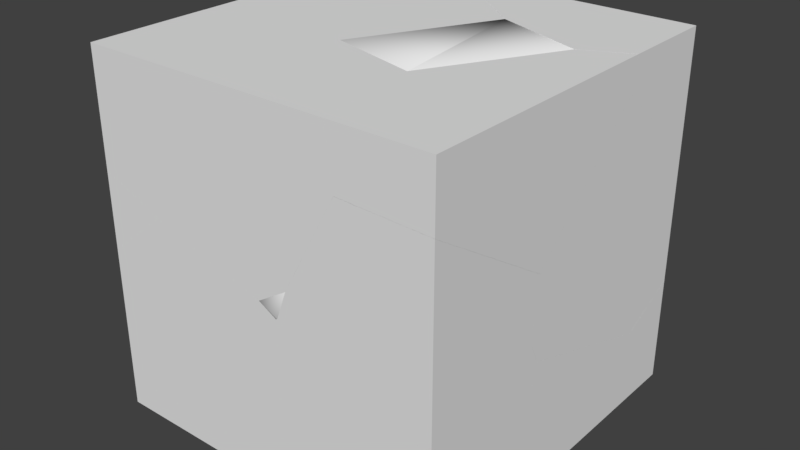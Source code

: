 # Source: Blocco.blend  (saved by Blender 2.79.0; exported with 4.5.12 LTS)
import bpy
from mathutils import Matrix  # noqa: F401  (used for matrix-valued properties, if any)

bpy.ops.wm.read_factory_settings(use_empty=True)
scene = bpy.context.scene
scene.name = 'Scene'

# ---- collections
col_collection_1 = bpy.data.collections.new('Collection 1'); scene.collection.children.link(col_collection_1)

# ---- materials (node trees are filled in below, after node groups)
mat_material_003 = bpy.data.materials.new('Material.003')
mat_material_003.alpha_threshold = 0.0
mat_material_003.use_transparent_shadow = False
mat_material_003.specular_color = (0.8, 0.8, 0.8)
mat_material_003.roughness = 0.5
mat_cube_inner = bpy.data.materials.new('Cube_Inner')
mat_cube_inner.alpha_threshold = 0.0
mat_cube_inner.use_transparent_shadow = False
mat_cube_inner.roughness = 0.5

# ---- material node trees

# ---- world
world_world = bpy.data.worlds.new('World'); scene.world = world_world
world_world.color = (0.05088, 0.05088, 0.05088)
world_world.use_sun_shadow = False
world_world.sun_shadow_jitter_overblur = 0.0
world_world.cycles.sampling_method = 'MANUAL'

# ---- meshes
me_cube_shard_019 = bpy.data.meshes.new('Cube_shard.019')
me_cube_shard_019.from_pydata([(-0.6108, -0.2142, -0.1836), (-0.4835, -0.01727, -0.1779), (0.06015, -0.01727, -0.3752), (0.06015, 0.495, -0.2402), (0.257, 0.4949, -0.3116), (0.257, -0.2142, -0.4986), (-0.5513, -0.2142, -0.02383), (-0.2766, -0.01727, 0.3776), (0.06015, 0.5209, 0.04627), (0.257, 0.5263, 0.03584), (-0.2499, -0.2142, 0.5243), (-0.2644, -0.01727, 0.3997), (0.257, -0.2142, 0.5064), (0.06015, -0.01727, 0.3882)], [], [(0, 1, 2, 3, 4, 5), (1, 0, 6, 7), (8, 9, 4, 3), (10, 11, 7, 6), (11, 10, 12, 9, 8, 13), (5, 12, 10, 6, 0), (12, 5, 4, 9), (13, 2, 1, 7, 11), (2, 13, 8, 3)])
me_cube_shard_019.polygons.foreach_set('use_smooth', [0, 0, 0, 0, 0, 1, 1, 1, 1])
me_cube_shard_019.polygons.foreach_set('material_index', [1, 1, 1, 1, 1, 0, 0, 0, 0])
_k = set([(2, 13), (5, 12)])
me_cube_shard_019.attributes.new('sharp_edge', 'BOOLEAN', 'EDGE').data.foreach_set('value', [ (min(e.vertices), max(e.vertices)) in _k for e in me_cube_shard_019.edges])
_uv = me_cube_shard_019.uv_layers.new(name='UVMap')
_uv.uv.foreach_set('vector', [0.3362, 0.4253, 0.2429, 0.3712, 0.2429, 0.1051, 3.525e-05, 0.1263, 6.794e-05, 0.02988, 0.3362, 0.0005309, 0.3978, 0.5443, 0.337, 0.4551, 0.4097, 0.4257, 0.6506, 0.442, 0.4618, 0.6048, 0.4353, 0.518, 0.5863, 0.4635, 0.5863, 0.5598, 0.8734, 0.289, 0.7803, 0.2355, 0.7803, 0.2239, 0.8734, 0.001132, 0.7595, 0.5707, 0.7662, 0.4635, 0.9995, 0.4679, 0.9995, 0.8716, 0.9089, 0.8669, 0.9089, 0.5735, 0.0001, 0.6709, 0.0001001, 0.1685, 0.2535, 0.1595, 0.4042, 0.4335, 0.4339, 0.5134, 0.9999, 0.1685, 0.9999, 0.6709, 0.6454, 0.5774, 0.6297, 0.4037, 0.0001001, 0.1608, 0.0001, 0.636, 0.3385, 0.5131, 0.2097, 0.1674, 0.2021, 0.1536, 0.9999, 0.636, 0.9999, 0.1608, 0.6649, 0.3736, 0.681, 0.5519])
me_cube_shard_019.materials.append(mat_material_003)
me_cube_shard_019.materials.append(mat_cube_inner)
me_cube_shard_019.use_remesh_preserve_volume = False
me_cube_shard_019.use_remesh_preserve_attributes = False
me_cube_shard_019.use_mirror_vertex_groups = False
me_cube_shard_019.update()
me_cube_shard_018 = bpy.data.meshes.new('Cube_shard.018')
me_cube_shard_018.from_pydata([(0.5369, 0.137, -0.3213), (0.4394, -0.01483, -0.5351), (0.5619, 0.2848, -0.5351), (0.5877, 0.2848, -0.3788), (0.1132, 0.2848, 0.6831), (0.1415, 0.08793, 0.5446), (0.423, 0.08793, -0.08529), (-0.02967, -0.1925, 0.5306), (-0.2266, -0.3669, 0.6001), (-0.2266, -0.5645, -0.1483), (-0.1403, -0.5612, -0.4554), (-0.08822, -0.5313, -0.5351), (0.4913, 0.08793, -0.3382), (-0.02967, -0.422, -0.3382), (-0.2266, 0.2848, 0.9773), (-0.02967, 0.08793, 0.6929), (-0.2266, -0.5707, -0.4679), (-0.2266, -0.552, -0.5351), (-0.2266, 0.2848, -0.5351), (-0.02967, 0.08793, -0.3382)], [], [(0, 1, 2, 3), (4, 5, 6, 0, 3), (7, 8, 9, 10, 11, 1, 0, 6, 12, 13), (5, 4, 14, 8, 7, 15), (16, 10, 9), (10, 16, 17, 11), (14, 18, 17, 16, 9, 8), (18, 14, 4, 3, 2), (18, 2, 1, 11, 17), (13, 19, 15, 7), (12, 19, 13), (19, 12, 6, 5, 15)])
me_cube_shard_018.polygons.foreach_set('use_smooth', [0, 0, 0, 0, 0, 0, 1, 1, 1, 1, 1, 1])
me_cube_shard_018.polygons.foreach_set('material_index', [1, 1, 1, 1, 1, 1, 0, 0, 0, 0, 0, 0])
_k = set([(2, 18), (12, 19), (13, 19), (14, 18), (15, 19), (17, 18)])
me_cube_shard_018.attributes.new('sharp_edge', 'BOOLEAN', 'EDGE').data.foreach_set('value', [ (min(e.vertices), max(e.vertices)) in _k for e in me_cube_shard_018.edges])
_uv = me_cube_shard_018.uv_layers.new(name='UVMap')
_uv.uv.foreach_set('vector', [3.724e-09, 0.06342, 0.07696, 0.0002953, 0.07696, 0.1155, 0.02069, 0.1189, 0.4168, 0.4139, 0.3459, 0.3649, 0.3459, 0.1194, 0.3636, 0.02623, 0.4168, 0.0001763, 0.8539, 0.1429, 0.8288, 0.04945, 1.1, 0.0002638, 1.211, 0.02301, 1.24, 0.0437, 1.24, 0.3064, 1.162, 0.3689, 1.077, 0.3278, 1.168, 0.3451, 1.168, 0.08579, 0.312, 0.5072, 0.3246, 0.4219, 0.4757, 0.3695, 0.4757, 0.6374, 0.3881, 0.5961, 0.3881, 0.4808, 0.3824, 0.373, 0.4133, 0.3689, 0.4133, 0.4824, 0.4133, 0.4001, 0.4179, 0.3693, 0.4427, 0.3703, 0.4427, 0.42, 0.0001, 0.7561, 0.0001001, 9.998e-05, 0.4184, 0.0001, 0.4278, 0.03368, 0.4247, 0.1935, 0.3259, 0.5676, 0.9999, 0.0001001, 0.9999, 0.7561, 0.83, 0.6091, 0.5928, 0.07826, 0.6058, 0.0001001, 9.998e-05, 0.0001001, 0.3942, 0.0001001, 0.333, 0.1499, 0.06925, 0.4081, 0.0001, 0.4184, 0.3175, 0.0001, 0.0001001, 9.998e-05, 0.0001, 0.6419, 0.1747, 0.5409, 0.3244, 0.0001001, 9.998e-05, 0.0001001, 0.0001, 0.3175, 0.9999, 0.0001001, 0.6756, 0.0001001, 0.7181, 0.1576, 0.8933, 0.5497, 0.9999, 0.6419])
me_cube_shard_018.materials.append(mat_material_003)
me_cube_shard_018.materials.append(mat_cube_inner)
me_cube_shard_018.use_remesh_preserve_volume = False
me_cube_shard_018.use_remesh_preserve_attributes = False
me_cube_shard_018.use_mirror_vertex_groups = False
me_cube_shard_018.update()
me_cube_shard_017 = bpy.data.meshes.new('Cube_shard.017')
me_cube_shard_017.from_pydata([(-0.07662, 0.09118, -0.6656), (-0.1467, -0.05659, -0.6235), (-0.09585, 0.09118, -0.681), (-0.0771, -0.1057, -0.5351), (-0.07523, 0.09118, -0.6645), (0.1035, -0.1057, -0.3906), (-0.2606, -0.1057, -0.3875), (-0.5421, -0.1057, 0.2424), (-0.5704, 0.09118, 0.3809), (-0.0941, -0.1057, -0.5487), (0.6545, 0.09118, 0.1426), (0.6474, 0.04979, 0.1508), (0.5795, -0.1057, 0.1359), (0.3076, -0.1057, 0.3494), (0.06103, 0.09118, 0.4603), (0.5706, -0.1057, 0.2086)], [], [(0, 1, 2), (3, 1, 0, 4, 5), (2, 1, 6, 7, 8), (9, 1, 3), (5, 4, 10, 11, 12), (6, 1, 9), (13, 14, 8, 7), (14, 13, 15, 11, 10), (12, 11, 15), (10, 4, 0, 2, 8, 14), (6, 9, 3, 5, 12, 15, 13, 7)])
me_cube_shard_017.polygons.foreach_set('use_smooth', [0, 0, 0, 0, 0, 0, 0, 0, 0, 1, 1])
me_cube_shard_017.polygons.foreach_set('material_index', [1, 1, 1, 1, 1, 1, 1, 1, 1, 0, 0])
_uv = me_cube_shard_017.uv_layers.new(name='UVMap')
_uv.uv.foreach_set('vector', [0.06529, 0.008884, 0.0, 0.04048, 0.05914, 0.0002721, 0.008007, 0.09259, 0.0, 0.04048, 0.06529, 0.008884, 0.06573, 0.009503, 0.06573, 0.1735, 0.8284, 0.8809, 0.7642, 0.8494, 0.7429, 0.7369, 0.7429, 0.4406, 0.8284, 0.3814, 0.002575, 0.08498, 0.0, 0.04048, 0.008007, 0.09259, 0.5354, 0.7948, 0.5354, 0.9588, 0.2864, 0.5633, 0.3016, 0.5531, 0.373, 0.5369, 0.7911, 0.6477, 0.7911, 0.7622, 0.7527, 0.7395, 0.4963, 0.3839, 0.4388, 0.2523, 0.5444, 0.0002259, 0.6385, 0.04469, 0.5017, 0.7892, 0.4167, 0.6734, 0.4167, 0.5452, 0.4838, 0.5044, 0.5017, 0.5001, 0.1975, 0.6696, 0.1975, 0.7427, 0.1661, 0.6708, 0.2177, 0.49, 0.5825, 0.08651, 0.5832, 0.08596, 0.5928, 0.07826, 0.83, 0.6091, 0.5144, 0.6488, 0.7181, 0.1576, 0.6145, 0.05719, 0.6039, 0.06565, 0.4915, 0.1556, 0.1952, 0.4833, 0.2008, 0.5286, 0.3645, 0.6162, 0.8933, 0.5497])
me_cube_shard_017.materials.append(mat_material_003)
me_cube_shard_017.materials.append(mat_cube_inner)
me_cube_shard_017.use_remesh_preserve_volume = False
me_cube_shard_017.use_remesh_preserve_attributes = False
me_cube_shard_017.use_mirror_vertex_groups = False
me_cube_shard_017.update()
me_cube_shard_016 = bpy.data.meshes.new('Cube_shard.016')
me_cube_shard_016.from_pydata([(0.2003, 0.08956, 0.4493), (0.4506, -0.07926, 0.4154), (0.5546, -0.07926, 0.3594), (0.5291, 0.1176, 0.2554), (0.2492, 0.1176, 0.4061), (-0.3725, 0.1841, -0.2979), (-0.5693, 0.1375, -0.3206), (-0.5693, -0.07926, 0.3211), (-0.2154, -0.07926, 0.6099), (-0.3725, 0.1176, -0.1011), (0.5433, -0.07926, -0.4777), (0.543, -0.0767, -0.4771), (0.5208, 0.1176, -0.3608), (0.543, -0.07926, -0.4786), (-0.5693, -0.07926, -0.4497), (-0.3725, 0.1176, -0.3375)], [], [(0, 1, 2, 3, 4), (5, 6, 7, 8, 0, 4, 9), (1, 0, 8), (10, 11, 12, 3, 2), (12, 11, 13, 14, 6, 5, 15), (13, 11, 10), (7, 14, 13, 10, 2, 1, 8), (14, 7, 6), (15, 9, 4, 3, 12), (9, 15, 5)])
me_cube_shard_016.polygons.foreach_set('use_smooth', [0, 0, 0, 0, 0, 0, 1, 1, 1, 1])
me_cube_shard_016.polygons.foreach_set('material_index', [1, 1, 1, 1, 1, 1, 0, 0, 0, 0])
_k = set([(7, 14), (9, 15)])
me_cube_shard_016.attributes.new('sharp_edge', 'BOOLEAN', 'EDGE').data.foreach_set('value', [ (min(e.vertices), max(e.vertices)) in _k for e in me_cube_shard_016.edges])
_uv = me_cube_shard_016.uv_layers.new(name='UVMap')
_uv.uv.foreach_set('vector', [0.1511, 0.2056, 0.02458, 0.1477, 0.0004351, 0.09937, 0.0861, 0.04287, 0.1511, 0.1731, 0.4304, 0.9429, 0.4304, 1.036, 0.1204, 1.026, 0.0005965, 0.8547, 0.1013, 0.6611, 0.1248, 0.6387, 0.3353, 0.9398, 0.5691, 0.8361, 0.4899, 0.7217, 0.5691, 0.5184, 0.7056, 0.3836, 0.7044, 0.3833, 0.6148, 0.3302, 0.6148, 0.04801, 0.7056, 0.0002426, 1.014, 0.6645, 1.014, 0.7687, 1.014, 0.77, 0.5075, 0.7136, 0.5188, 0.5986, 0.6108, 0.5839, 0.6074, 0.6191, 0.8233, 0.5199, 0.8233, 0.5212, 0.8229, 0.5201, 0.9999, 0.5355, 0.9999, 0.9208, 0.4438, 0.9352, 0.4437, 0.9348, 0.4381, 0.5163, 0.49, 0.4884, 0.8229, 0.3911, 0.9999, 0.07921, 0.9999, 0.4645, 0.8915, 0.1437, 0.9999, 0.9541, 0.9999, 0.8069, 0.613, 0.4912, 0.4387, 0.5851, 0.4439, 0.9686, 0.9999, 0.1931, 0.9999, 0.04585, 0.9585, 0.07051])
me_cube_shard_016.materials.append(mat_material_003)
me_cube_shard_016.materials.append(mat_cube_inner)
me_cube_shard_016.use_remesh_preserve_volume = False
me_cube_shard_016.use_remesh_preserve_attributes = False
me_cube_shard_016.use_mirror_vertex_groups = False
me_cube_shard_016.update()
me_cube_shard_015 = bpy.data.meshes.new('Cube_shard.015')
me_cube_shard_015.from_pydata([(-0.2305, -0.08301, -0.4121), (-0.2826, -0.1129, -0.3324), (-0.3688, -0.1162, -0.02527), (-0.3688, 0.08141, 0.7232), (-0.1719, 0.2557, 0.6536), (-0.1719, 0.0263, -0.2152), (0.349, 0.5362, -0.2152), (0.2807, 0.5362, 0.03773), (0.3946, 0.5853, -0.1983), (0.2971, 0.4335, -0.4121), (0.1579, -0.2889, -0.2152), (0.4212, -0.2493, -0.4121), (0.5622, -0.3921, -0.2152), (-0.1719, -0.1672, -0.2152), (-0.1719, -0.2786, 0.7582), (-0.3688, -0.2084, 0.7799), (0.4472, 0.5362, -0.1235), (0.3936, 0.5362, -0.2152)], [], [(0, 1, 2, 3, 4, 5, 6, 7, 8, 9), (10, 1, 0, 11, 12), (2, 1, 10, 13, 14, 15), (15, 14, 4, 3), (16, 8, 7), (8, 16, 17, 12, 11, 9), (2, 15, 3), (9, 11, 0), (13, 5, 4, 14), (5, 13, 10, 12, 17, 6), (6, 17, 16, 7)])
me_cube_shard_015.polygons.foreach_set('use_smooth', [0, 0, 0, 0, 0, 0, 1, 1, 1, 1, 1])
me_cube_shard_015.polygons.foreach_set('material_index', [1, 1, 1, 1, 1, 1, 0, 0, 0, 0, 0])
_k = set([(5, 13), (6, 17)])
me_cube_shard_015.attributes.new('sharp_edge', 'BOOLEAN', 'EDGE').data.foreach_set('value', [ (min(e.vertices), max(e.vertices)) in _k for e in me_cube_shard_015.edges])
_uv = me_cube_shard_015.uv_layers.new(name='UVMap')
_uv.uv.foreach_set('vector', [0.4061, 0.3213, 0.3776, 0.3417, 0.2678, 0.3642, 0.0001264, 0.3156, 0.02501, 0.2233, 0.3357, 0.2797, 0.3357, 0.02352, 0.2452, 0.04066, 0.3296, 8.067e-09, 0.4061, 0.06181, 0.8128, 0.5566, 0.8128, 0.7283, 0.7783, 0.7223, 0.7143, 0.4948, 0.7731, 0.4155, 1.092, 1.047, 1.06, 1.154, 0.8953, 1.106, 1.019, 1.111, 1.019, 0.7667, 1.092, 0.7619, 0.203, 0.757, 0.2376, 0.8222, 0.0492, 0.8554, 0.1008, 0.775, 1.143, 0.01854, 1.174, 0.0, 1.174, 0.09368, 0.2962, 0.4387, 0.2962, 0.4751, 0.2783, 0.4424, 0.002701, 0.6268, 0.006702, 0.528, 0.2094, 0.3924, 0.4247, 0.1935, 0.4707, 0.596, 0.3259, 0.5676, 0.333, 0.1499, 0.395, 0.4912, 0.06925, 0.4081, 0.4379, 0.0001, 0.3175, 0.0001, 0.1747, 0.5409, 0.5073, 0.606, 0.0001, 0.3175, 0.0001, 0.4379, 0.2054, 0.5137, 0.4571, 0.578, 0.3521, 0.0001001, 0.3244, 0.0001001, 0.6756, 0.0001001, 0.6479, 0.0001001, 0.6145, 0.05719, 0.7181, 0.1576])
me_cube_shard_015.materials.append(mat_material_003)
me_cube_shard_015.materials.append(mat_cube_inner)
me_cube_shard_015.use_remesh_preserve_volume = False
me_cube_shard_015.use_remesh_preserve_attributes = False
me_cube_shard_015.use_mirror_vertex_groups = False
me_cube_shard_015.update()
me_cube_shard_014 = bpy.data.meshes.new('Cube_shard.014')
me_cube_shard_014.from_pydata([(0.573, 0.2902, -0.09925), (0.5784, 0.2457, 0.09763), (0.5908, -0.2458, 0.09763), (0.5959, -0.4995, 0.03162), (0.5959, -0.502, 0.0301), (0.5931, -0.502, -0.09925), (0.552, 0.3235, -0.09925), (0.5704, 0.2584, 0.09763), (0.5737, -0.3052, 0.1479), (0.5877, -0.3052, 0.09763), (-0.3196, -0.3052, 0.1711), (-0.3196, -0.2386, 0.2107), (-0.5164, -0.2853, 0.1881), (-0.5164, -0.502, 0.05901), (0.5519, 0.3236, -0.09925), (0.5626, 0.2707, 0.09763), (-0.4302, 0.6519, -0.01954), (-0.5164, 0.6425, -0.03207), (-0.3196, 0.238, 0.09763), (0.01025, 0.4759, 0.09763), (0.2736, 0.5155, -0.09925), (0.4146, 0.3727, 0.09763), (-0.3781, 0.6819, -0.09925), (-0.5164, 0.6611, -0.09925), (-0.5164, -0.502, -0.09925), (-0.3196, -0.3052, 0.09763)], [], [(0, 1, 2, 3, 4, 5), (1, 0, 6, 7), (8, 3, 2, 9), (4, 3, 8, 10, 11, 12, 13), (7, 6, 14, 15), (16, 17, 12, 11, 18, 19), (15, 14, 20, 21), (22, 16, 19, 21, 20), (17, 16, 22, 23), (13, 24, 5, 4), (24, 13, 12, 17, 23), (5, 24, 23, 22, 20, 14, 6, 0), (9, 25, 10, 8), (18, 25, 9, 2, 1, 7, 15, 21, 19), (25, 18, 11, 10)])
me_cube_shard_014.polygons.foreach_set('use_smooth', [0, 0, 0, 0, 0, 0, 0, 0, 0, 1, 1, 1, 1, 1, 1])
me_cube_shard_014.polygons.foreach_set('material_index', [1, 1, 1, 1, 1, 1, 1, 1, 1, 0, 0, 0, 0, 0, 0])
_k = set([(5, 24), (9, 25), (10, 25), (13, 24), (18, 25), (23, 24)])
me_cube_shard_014.attributes.new('sharp_edge', 'BOOLEAN', 'EDGE').data.foreach_set('value', [ (min(e.vertices), max(e.vertices)) in _k for e in me_cube_shard_014.edges])
_uv = me_cube_shard_014.uv_layers.new(name='UVMap')
_uv.uv.foreach_set('vector', [0.3096, 0.0004102, 0.3096, 0.08116, 0.1178, 0.1246, 0.01301, 0.1213, 0.01188, 0.1209, 0.0004784, 0.07043, 0.8886, 0.5291, 0.8847, 0.4485, 0.9, 0.4446, 0.8944, 0.5276, 0.5109, 0.08708, 0.5373, 2.484e-08, 0.5373, 0.1048, 0.5311, 0.08191, 1.029, 0.0004639, 1.029, 0.001651, 1.029, 0.09266, 0.6743, 0.1323, 0.6773, 0.1631, 0.5969, 0.1502, 0.587, 0.04978, 0.8944, 0.5276, 0.9, 0.4446, 0.9, 0.4446, 0.9, 0.5262, 0.9931, 0.3636, 1.028, 0.3661, 1.028, 0.7475, 0.9483, 0.7314, 0.9483, 0.5355, 0.8145, 0.4429, 0.7286, 0.1634, 0.6834, 0.09541, 0.7798, 0.0005712, 0.7798, 0.113, 0.6598, 0.2237, 0.6991, 0.2168, 0.6991, 0.4122, 0.6539, 0.5729, 0.5869, 0.4826, 0.4471, 0.7209, 0.4419, 0.6862, 0.475, 0.6639, 0.475, 0.7198, 0.9999, 0.9208, 0.9999, 0.9999, 0.4452, 0.9999, 0.4438, 0.9352, 0.9999, 0.0001001, 0.9999, 0.07921, 0.8915, 0.1437, 0.4278, 0.03368, 0.4184, 0.0001, 0.5548, 0.9999, 0.0001, 0.9999, 0.0001, 0.4184, 0.06925, 0.4081, 0.395, 0.4912, 0.5342, 0.5872, 0.5342, 0.5872, 0.5447, 0.6039, 0.4352, 0.9999, 0.9999, 0.9999, 0.9999, 0.9541, 0.4439, 0.9686, 0.0001, 0.6618, 0.0001, 0.9999, 0.5648, 0.9999, 0.5668, 0.963, 0.559, 0.657, 0.554, 0.6491, 0.5492, 0.6415, 0.4571, 0.578, 0.2054, 0.5137, 0.9999, 0.0001001, 0.6618, 0.0001001, 0.9585, 0.07051, 0.9999, 0.04585])
me_cube_shard_014.materials.append(mat_material_003)
me_cube_shard_014.materials.append(mat_cube_inner)
me_cube_shard_014.use_remesh_preserve_volume = False
me_cube_shard_014.use_remesh_preserve_attributes = False
me_cube_shard_014.use_mirror_vertex_groups = False
me_cube_shard_014.update()
me_cube_shard_013 = bpy.data.meshes.new('Cube_shard.013')
me_cube_shard_013.from_pydata([(-0.9109, 0.1965, 0.1781), (-0.7028, -0.0003968, 0.1166), (-0.6973, -0.0003968, 0.1258), (-0.3843, -0.252, 0.1258), (-0.2103, -0.297, 0.3227), (-0.8243, 0.1965, 0.3227), (-0.4782, 0.1965, -0.3797), (-0.2316, -0.0003968, -0.4906), (0.312, -0.5056, 0.1258), (0.2975, -0.482, 0.3227), (0.1082, 0.1551, -0.6892), (0.0314, -0.0003968, -0.6314), (0.1153, 0.1965, -0.6974), (0.3538, -0.4961, 0.05591), (0.5507, -0.3866, 0.1419), (0.5507, -0.3584, 0.3227), (0.3538, -0.4852, 0.1258), (0.1382, 0.1965, -0.6961), (0.3538, -0.0003968, -0.3454), (0.5507, 0.1965, -0.3302), (0.5507, 0.1965, 0.3227), (0.3538, -0.0003968, 0.1258)], [], [(0, 1, 2, 3, 4, 5), (6, 7, 1, 0), (8, 9, 4, 3), (10, 11, 7, 6, 12), (13, 14, 15, 9, 8, 16), (17, 10, 12), (14, 13, 18, 11, 10, 17, 19), (20, 5, 4, 9, 15), (19, 20, 15, 14), (5, 20, 19, 17, 12, 6, 0), (21, 16, 8, 3, 2), (18, 21, 2, 1, 7, 11), (16, 21, 18, 13)])
me_cube_shard_013.polygons.foreach_set('use_smooth', [0, 0, 0, 0, 0, 0, 0, 1, 1, 1, 1, 1, 1])
me_cube_shard_013.polygons.foreach_set('material_index', [1, 1, 1, 1, 1, 1, 1, 0, 0, 0, 0, 0, 0])
_k = set([(2, 21), (5, 20), (15, 20), (16, 21), (18, 21), (19, 20)])
me_cube_shard_013.attributes.new('sharp_edge', 'BOOLEAN', 'EDGE').data.foreach_set('value', [ (min(e.vertices), max(e.vertices)) in _k for e in me_cube_shard_013.edges])
_uv = me_cube_shard_013.uv_layers.new(name='UVMap')
_uv.uv.foreach_set('vector', [0.05288, 0.316, 0.02865, 0.2106, 0.03227, 0.209, 0.03227, 0.06077, 0.1099, 0.0003071, 0.1099, 0.291, 0.8613, 0.1866, 0.8613, 0.31, 0.6627, 0.1075, 0.6789, 0.0005431, 0.02381, 0.5892, 0.07869, 0.5404, 0.2266, 0.6743, 0.2266, 0.7727, 0.4963, 0.3872, 0.5635, 0.3813, 0.6286, 0.4701, 0.6286, 0.5936, 0.4817, 0.3932, 0.5974, 0.6402, 0.514, 0.6093, 0.5085, 0.542, 0.6125, 0.5406, 0.6125, 0.614, 0.5953, 0.6142, 0.384, 0.3762, 0.384, 0.3952, 0.3771, 0.381, 1.001, 0.9024, 0.9125, 0.9138, 0.9125, 0.6784, 0.768, 0.612, 0.8025, 0.554, 0.8159, 0.5405, 1.001, 0.6255, 9.998e-05, 0.0001004, 0.6874, 0.0001001, 0.3805, 0.2468, 0.1266, 0.3393, 0.0001, 0.2775, 0.0001, 0.3265, 0.0001001, 9.998e-05, 0.2775, 0.0001, 0.2916, 0.09049, 0.6874, 0.9999, 9.998e-05, 0.9999, 0.0001, 0.6735, 0.2063, 0.4906, 0.2177, 0.49, 0.5144, 0.6488, 0.7307, 0.9276, 9.998e-05, 0.0001003, 0.0001, 0.3019, 0.02611, 0.3146, 0.4595, 0.1567, 0.6543, 0.0001001, 0.0001, 0.7066, 9.998e-05, 0.9999, 0.6543, 0.9999, 0.6578, 0.9942, 0.3645, 0.6162, 0.2008, 0.5286, 0.3019, 0.0001, 0.0001001, 9.998e-05, 0.0001, 0.2934, 0.3087, 0.04361])
me_cube_shard_013.materials.append(mat_material_003)
me_cube_shard_013.materials.append(mat_cube_inner)
me_cube_shard_013.use_remesh_preserve_volume = False
me_cube_shard_013.use_remesh_preserve_attributes = False
me_cube_shard_013.use_mirror_vertex_groups = False
me_cube_shard_013.update()
me_cube_shard_012 = bpy.data.meshes.new('Cube_shard.012')
me_cube_shard_012.from_pydata([(0.2535, -0.4366, 0.131), (0.05658, -0.4287, 0.1214), (0.05658, -0.3937, -0.03371), (-0.6517, -0.3729, -0.03371), (-0.6571, -0.3284, -0.2306), (0.2535, -0.3552, -0.2306), (0.2535, -0.3544, 0.4934), (0.05658, -0.3366, 0.5272), (-0.6597, -0.3602, -0.03371), (-0.6781, -0.295, -0.2306), (0.2535, 0.54, 0.2055), (0.05658, 0.3681, 0.3004), (-0.6675, -0.3479, -0.03371), (-0.6782, -0.295, -0.2306), (0.2535, 0.6756, -0.2306), (-0.1653, 0.3727, -0.2306), (-0.1557, 0.3185, -0.03371), (0.05658, 0.472, -0.03371)], [], [(0, 1, 2, 3, 4, 5), (1, 0, 6, 7), (4, 3, 8, 9), (10, 11, 7, 6), (12, 13, 9, 8), (11, 10, 14, 15, 16, 17), (13, 12, 16, 15), (14, 5, 4, 9, 13, 15), (5, 14, 10, 6, 0), (2, 17, 16, 12, 8, 3), (17, 2, 1, 7, 11)])
me_cube_shard_012.polygons.foreach_set('use_smooth', [0, 0, 0, 0, 0, 0, 0, 1, 1, 1, 1])
me_cube_shard_012.polygons.foreach_set('material_index', [1, 1, 1, 1, 1, 1, 1, 0, 0, 0, 0])
_k = set([(2, 17), (5, 14)])
me_cube_shard_012.attributes.new('sharp_edge', 'BOOLEAN', 'EDGE').data.foreach_set('value', [ (min(e.vertices), max(e.vertices)) in _k for e in me_cube_shard_012.edges])
_uv = me_cube_shard_012.uv_layers.new(name='UVMap')
_uv.uv.foreach_set('vector', [2.015e-05, 0.369, 0.003988, 0.2894, 0.06822, 0.289, 0.06822, 0.002717, 0.1497, 1.373e-05, 0.1497, 0.368, 0.8724, 0.2885, 0.8724, 0.3682, 0.7225, 0.374, 0.7045, 0.295, 0.3344, 0.6513, 0.3383, 0.5698, 0.3441, 0.5713, 0.3498, 0.6552, 1.12, 0.8293, 1.039, 0.7514, 1.039, 0.4524, 1.12, 0.4497, 0.3498, 0.5728, 0.3498, 0.6553, 0.3498, 0.6552, 0.3441, 0.5713, 0.7578, 0.686, 0.658, 0.6344, 0.6475, 0.4502, 0.8548, 0.4747, 0.8548, 0.5572, 0.7497, 0.5448, 0.7107, 0.7899, 0.6295, 0.8042, 0.6295, 0.4648, 0.7107, 0.4498, 0.9999, 0.102, 0.9999, 0.6173, 0.5447, 0.6039, 0.5342, 0.5872, 0.5342, 0.5872, 0.7906, 0.2534, 0.6173, 0.9999, 0.102, 0.9999, 0.1698, 0.7819, 0.6169, 0.638, 0.658, 0.8191, 0.9999, 0.67, 0.9999, 0.1311, 0.8678, 0.2267, 0.5492, 0.6415, 0.554, 0.6491, 0.559, 0.657, 0.1311, 0.9999, 0.67, 0.9999, 0.6917, 0.9033, 0.6345, 0.6507, 0.1958, 0.7919])
me_cube_shard_012.materials.append(mat_material_003)
me_cube_shard_012.materials.append(mat_cube_inner)
me_cube_shard_012.use_remesh_preserve_volume = False
me_cube_shard_012.use_remesh_preserve_attributes = False
me_cube_shard_012.use_mirror_vertex_groups = False
me_cube_shard_012.update()
me_cube_shard_011 = bpy.data.meshes.new('Cube_shard.011')
me_cube_shard_011.from_pydata([(0.8415, -0.09141, -0.1093), (0.8178, -0.2883, 0.3202), (0.8576, -0.2883, 0.002476), (0.8431, -0.09141, -0.1221), (0.8122, -0.09141, 0.1245), (0.7757, 0.1469, 0.1245), (0.7236, 0.3268, 0.3214), (0.8177, -0.2883, 0.3214), (0.5562, -0.2883, -0.5457), (0.8309, -0.09141, -0.1442), (0.7713, 0.1759, 0.1245), (0.7299, 0.3267, 0.2712), (0.7234, 0.3277, 0.3214), (0.3845, -0.2883, -0.6553), (0.1342, -0.1195, -0.6214), (0.1043, -0.09141, -0.6083), (0.2822, 0.448, 0.1245), (0.0414, 0.5122, 0.1245), (0.2135, 0.4635, 0.3214), (-0.2815, -0.2883, -0.4608), (-0.6319, -0.2883, -0.3198), (-0.6354, -0.2883, -0.3184), (-0.6354, -0.2305, -0.3162), (-0.6215, 0.5899, -0.2898), (-0.4386, 0.4182, -0.3701), (-0.4386, -0.09141, -0.3899), (-0.6354, 0.587, -0.2843), (-0.6354, 0.3942, 0.3214), (-0.4386, 0.473, 0.1245), (-0.4386, 0.5736, -0.1917), (-0.6354, -0.2883, 0.3214), (-0.4386, -0.09141, 0.1245)], [], [(0, 1, 2, 3), (1, 0, 4, 5, 6, 7), (8, 9, 3, 2), (6, 5, 10, 11, 12), (9, 8, 13, 14, 15), (16, 11, 10), (17, 18, 12, 11, 16), (19, 14, 13), (14, 20, 21, 22, 23, 24, 25, 15), (23, 26, 27, 18, 17, 28, 29), (20, 14, 19), (26, 23, 22), (24, 23, 29), (27, 30, 7, 6, 12, 18), (21, 30, 27, 26, 22), (7, 30, 21, 20, 19, 13, 8, 2, 1), (4, 31, 28, 17, 16, 10, 5), (25, 31, 4, 0, 3, 9, 15), (28, 31, 25, 24, 29)])
me_cube_shard_011.polygons.foreach_set('use_smooth', [0, 0, 0, 0, 0, 0, 0, 0, 0, 0, 0, 0, 0, 1, 1, 1, 1, 1, 1])
me_cube_shard_011.polygons.foreach_set('material_index', [1, 1, 1, 1, 1, 1, 1, 1, 1, 1, 1, 1, 1, 0, 0, 0, 0, 0, 0])
_k = set([(4, 31), (7, 30), (21, 30), (25, 31), (27, 30), (28, 31)])
me_cube_shard_011.attributes.new('sharp_edge', 'BOOLEAN', 'EDGE').data.foreach_set('value', [ (min(e.vertices), max(e.vertices)) in _k for e in me_cube_shard_011.edges])
_uv = me_cube_shard_011.uv_layers.new(name='UVMap')
_uv.uv.foreach_set('vector', [0.006385, 0.1518, 0.1584, 0.2189, 0.04595, 0.221, 0.001852, 0.1519, 0.1584, 0.2189, 0.006385, 0.1518, 0.08914, 0.1503, 0.08914, 0.06556, 0.1588, 0.0003314, 0.1588, 0.2189, 0.9394, 0.2199, 0.8682, 0.04987, 0.8682, 0.04102, 0.9394, 0.0002073, 0.1588, 0.0003314, 0.08914, 0.06556, 0.08914, 0.05529, 0.1411, 0.0007083, 0.1588, 1.383e-05, 1.038, 0.2541, 0.9037, 0.3805, 0.8337, 0.3952, 0.7505, 0.3283, 0.7414, 0.3162, 0.8745, 0.01895, 1.043, 0.04408, 1.043, 0.1194, 0.04724, 0.6531, 0.0002387, 0.5724, 0.05613, 0.3956, 0.07363, 0.3988, 0.07363, 0.5697, 0.9996, 0.2442, 0.9389, 0.08827, 0.9996, 0.0005198, 1.1, 0.6887, 0.8666, 0.5082, 0.8658, 0.5072, 0.881, 0.4937, 1.1, 0.3065, 1.1, 0.399, 0.9662, 0.5178, 1.1, 0.6736, 0.5217, 0.5357, 0.5238, 0.5307, 0.747, 0.5252, 0.747, 0.8244, 0.6744, 0.7655, 0.6744, 0.5964, 0.5579, 0.5993, 0.8666, 0.5082, 1.1, 0.6887, 0.9532, 0.6088, 1.096, 0.3031, 1.1, 0.3065, 0.881, 0.4937, 0.5771, 0.0962, 0.5217, 0.02206, 0.5945, 0.01494, 0.9999, 0.6587, 0.9999, 0.9999, 0.2735, 0.9999, 0.3205, 0.6924, 0.3206, 0.692, 0.5755, 0.6241, 0.9999, 0.6801, 0.9999, 0.9999, 0.6587, 0.9999, 0.5623, 0.6971, 0.971, 0.6812, 0.2735, 0.0001, 0.9999, 0.0001001, 0.9999, 0.3199, 0.9981, 0.3206, 0.8229, 0.3911, 0.49, 0.4884, 0.4042, 0.4335, 0.2535, 0.1595, 0.2734, 0.0006908, 0.2214, 0.9999, 0.9999, 0.9999, 0.9999, 0.6486, 0.7011, 0.6242, 0.5513, 0.6641, 0.2468, 0.8335, 0.2441, 0.8515, 0.9999, 0.3203, 0.9999, 0.0001001, 0.2214, 0.0001, 0.2031, 0.1456, 0.2021, 0.1536, 0.2097, 0.1674, 0.662, 0.4562, 0.6486, 0.9999, 0.9999, 0.9999, 0.9999, 0.6797, 0.6827, 0.6921, 0.586, 0.8031])
me_cube_shard_011.materials.append(mat_material_003)
me_cube_shard_011.materials.append(mat_cube_inner)
me_cube_shard_011.use_remesh_preserve_volume = False
me_cube_shard_011.use_remesh_preserve_attributes = False
me_cube_shard_011.use_mirror_vertex_groups = False
me_cube_shard_011.update()
me_cube_shard_010 = bpy.data.meshes.new('Cube_shard.010')
me_cube_shard_010.from_pydata([(-0.2958, -0.6109, -0.08136), (-0.3104, -0.414, -0.206), (0.0142, -0.414, -0.2175), (0.0142, 0.1241, -0.5594), (0.2111, 0.1296, -0.5698), (0.2111, -0.6109, -0.09933), (-0.3356, -0.6109, 0.2364), (-0.312, -0.414, -0.1931), (0.0142, 0.6965, -0.02925), (0.2111, 0.8061, 0.05672), (-0.3358, -0.6109, 0.2375), (-0.4299, 0.004234, 0.2375), (-0.3777, -0.1756, 0.04066), (-0.3413, -0.414, 0.04066), (0.0142, 0.7074, 0.04066), (-0.02758, 0.687, 0.04066), (-0.04205, 0.7106, 0.2375), (0.2111, 0.8342, 0.2375), (-0.4301, 0.005127, 0.2375), (-0.4236, 0.004113, 0.1873), (-0.3822, -0.1467, 0.04066), (-0.08324, 0.5858, 0.04066), (-0.04233, 0.7101, 0.2375), (-0.4297, 0.005733, 0.2375), (-0.3389, 0.121, 0.04066), (-0.3512, 0.09863, 0.04066), (0.2111, -0.6109, 0.2375), (0.0142, -0.414, 0.04066)], [], [(0, 1, 2, 3, 4, 5), (1, 0, 6, 7), (8, 9, 4, 3), (7, 6, 10, 11, 12, 13), (9, 8, 14, 15, 16, 17), (12, 11, 18, 19, 20), (21, 22, 16, 15), (23, 24, 25, 19, 18), (20, 19, 25), (22, 21, 24, 23), (10, 26, 17, 16, 22, 23, 18, 11), (5, 26, 10, 6, 0), (17, 26, 5, 4, 9), (14, 27, 13, 12, 20, 25, 24, 21, 15), (2, 27, 14, 8, 3), (13, 27, 2, 1, 7)])
me_cube_shard_010.polygons.foreach_set('use_smooth', [0, 0, 0, 0, 0, 0, 0, 0, 0, 0, 1, 1, 1, 1, 1, 1])
me_cube_shard_010.polygons.foreach_set('material_index', [1, 1, 1, 1, 1, 1, 1, 1, 1, 1, 0, 0, 0, 0, 0, 0])
_k = set([(2, 27), (5, 26), (10, 26), (13, 27), (14, 27), (17, 26)])
me_cube_shard_010.attributes.new('sharp_edge', 'BOOLEAN', 'EDGE').data.foreach_set('value', [ (min(e.vertices), max(e.vertices)) in _k for e in me_cube_shard_010.edges])
_uv = me_cube_shard_010.uv_layers.new(name='UVMap')
_uv.uv.foreach_set('vector', [0.00661, 0.3871, 0.0002664, 0.2855, 0.142, 0.2828, 0.142, 0.004472, 0.228, 2.26e-05, 0.228, 0.3829, 0.6101, 0.474, 0.6649, 0.3881, 0.8046, 0.3907, 0.6157, 0.4741, 0.8323, 0.5642, 0.9184, 0.5036, 0.9184, 0.9061, 0.8323, 0.9047, 0.6157, 0.4741, 0.8046, 0.3907, 0.8051, 0.3907, 0.8051, 0.6623, 0.7185, 0.5813, 0.7185, 0.476, 0.6525, 0.1176, 0.6146, 0.01937, 0.6454, 0.02145, 0.6454, 0.001156, 0.7322, 5.844e-06, 0.7322, 0.123, 0.7185, 0.5813, 0.8051, 0.6623, 0.8051, 0.6627, 0.7831, 0.6619, 0.7185, 0.5941, 1.004, 0.2951, 1.091, 0.3512, 1.091, 0.3515, 1.004, 0.3455, 1.091, 0.0003211, 1.004, 0.06354, 1.004, 0.05237, 1.069, 0.0009865, 1.091, 1.927e-05, 0.6403, 0.5122, 0.6403, 0.6058, 0.5606, 0.5849, 1.091, 0.3512, 1.004, 0.2951, 1.004, 0.06354, 1.091, 0.0003211, 0.2735, 0.9999, 0.0001001, 0.9999, 0.0001, 0.2775, 0.1266, 0.3393, 0.1268, 0.3395, 0.3204, 0.6917, 0.3206, 0.692, 0.3205, 0.6924, 0.0001001, 0.1685, 0.0001001, 9.998e-05, 0.2735, 0.0001, 0.2734, 0.0006908, 0.2535, 0.1595, 0.2775, 0.0001, 0.9999, 0.0001001, 0.9999, 0.1685, 0.6297, 0.4037, 0.2916, 0.09049, 0.0001, 0.3019, 0.0001001, 0.9999, 0.2214, 0.9999, 0.2441, 0.8515, 0.2468, 0.8335, 0.2275, 0.6808, 0.2199, 0.6669, 0.06076, 0.3776, 0.02611, 0.3146, 0.9999, 0.1608, 0.9999, 0.0001001, 0.3019, 0.0001, 0.3087, 0.04361, 0.6649, 0.3736, 0.2214, 0.0001, 0.0001001, 9.998e-05, 0.0001001, 0.1608, 0.2021, 0.1536, 0.2031, 0.1456])
me_cube_shard_010.materials.append(mat_material_003)
me_cube_shard_010.materials.append(mat_cube_inner)
me_cube_shard_010.use_remesh_preserve_volume = False
me_cube_shard_010.use_remesh_preserve_attributes = False
me_cube_shard_010.use_mirror_vertex_groups = False
me_cube_shard_010.update()
me_cube_shard_009 = bpy.data.meshes.new('Cube_shard.009')
me_cube_shard_009.from_pydata([(-0.3635, -0.743, -0.0775), (-0.311, -0.7636, -0.08044), (-0.1666, -0.7304, -0.04985), (-0.1666, 0.09975, 0.3082), (0.3831, 0.09975, 0.3702), (0.1749, 0.2966, 0.4317), (-0.3635, 0.2966, 0.371), (-0.3635, -0.6449, -0.2317), (-0.1666, -0.715, -0.2534), (-0.1666, -0.7586, -0.1849), (0.8542, 0.09975, -0.237), (0.6077, 0.2966, -0.1261), (-0.3635, -0.3551, -0.2885), (-0.1666, -0.1807, -0.358), (0.004597, 0.09975, -0.344), (-0.02368, 0.2966, -0.2055), (-0.3635, 0.2966, 0.08865), (-0.1666, 0.09975, -0.1957)], [], [(0, 1, 2, 3, 4, 5, 6), (1, 0, 7, 8, 9), (2, 1, 9), (10, 11, 5, 4), (8, 7, 12, 13), (11, 10, 14, 15), (13, 12, 16, 15, 14, 17), (6, 16, 12, 7, 0), (16, 6, 5, 11, 15), (17, 3, 2, 9, 8, 13), (3, 17, 14, 10, 4)])
me_cube_shard_009.polygons.foreach_set('use_smooth', [0, 0, 0, 0, 0, 0, 0, 1, 1, 1, 1])
me_cube_shard_009.polygons.foreach_set('material_index', [1, 1, 1, 1, 1, 1, 1, 0, 0, 0, 0])
_k = set([(3, 17), (6, 16)])
me_cube_shard_009.attributes.new('sharp_edge', 'BOOLEAN', 'EDGE').data.foreach_set('value', [ (min(e.vertices), max(e.vertices)) in _k for e in me_cube_shard_009.edges])
_uv = me_cube_shard_009.uv_layers.new(name='UVMap')
_uv.uv.foreach_set('vector', [0.3561, 0.4129, 0.3372, 0.4201, 0.2855, 0.4049, 0.2855, 0.08231, 0.0883, 0.07355, 0.163, 0.0003717, 0.3561, 0.008952, 0.2699, 0.4466, 0.2711, 0.4265, 0.3361, 0.4204, 0.3361, 0.4954, 0.3072, 0.4981, 0.2066, 0.8606, 0.2284, 0.8113, 0.2551, 0.869, 0.2105, 0.548, 0.2105, 0.6673, 0.03416, 0.8472, 0.01851, 0.7438, 0.2412, 1.154, 0.2061, 1.22, 0.1024, 1.201, 0.04995, 1.12, 0.3567, 0.6733, 0.4045, 0.564, 0.5226, 0.8458, 0.4445, 0.8827, 0.7013, 0.4692, 0.789, 0.4278, 0.789, 0.6965, 0.6375, 0.6439, 0.6249, 0.5584, 0.7013, 0.5849, 9.999e-05, 0.8973, 0.0001, 0.7561, 0.3259, 0.5676, 0.4707, 0.596, 0.5198, 0.6731, 0.9999, 0.7561, 0.9999, 0.8973, 0.7307, 0.9276, 0.5144, 0.6488, 0.83, 0.6091, 0.0001, 0.6419, 9.998e-05, 0.9556, 0.5168, 0.7327, 0.5344, 0.6487, 0.5073, 0.606, 0.1747, 0.5409, 0.9999, 0.9556, 0.9999, 0.6419, 0.8933, 0.5497, 0.3645, 0.6162, 0.6578, 0.9942])
me_cube_shard_009.materials.append(mat_material_003)
me_cube_shard_009.materials.append(mat_cube_inner)
me_cube_shard_009.use_remesh_preserve_volume = False
me_cube_shard_009.use_remesh_preserve_attributes = False
me_cube_shard_009.use_mirror_vertex_groups = False
me_cube_shard_009.update()
me_cube_shard_008 = bpy.data.meshes.new('Cube_shard.008')
me_cube_shard_008.from_pydata([(-0.4112, -0.457, -0.4548), (-0.3972, -0.4541, -0.4603), (-0.2143, -0.4704, -0.3621), (-0.2143, -0.571, -0.04598), (0.2657, -0.5318, -0.04598), (0.4378, -0.5805, 0.1509), (-0.4112, -0.6498, 0.1509), (-0.4112, -0.3719, -0.5029), (-0.3587, -0.3925, -0.5058), (-0.2143, -0.3593, -0.4752), (0.6539, 0.2193, -0.04598), (0.8278, 0.1742, 0.1509), (0.1272, 0.6677, 0.006299), (0.3354, 0.4708, -0.05515), (-0.2143, 0.4708, -0.1171), (-0.4112, 0.6677, -0.05442), (0.3409, 0.4708, -0.04598), (0.2139, 0.6677, 0.1509), (-0.4112, 0.6677, 0.1509), (-0.2143, 0.4708, -0.04598)], [], [(0, 1, 2, 3, 4, 5, 6), (7, 8, 1, 0), (2, 1, 8, 9), (10, 11, 5, 4), (12, 13, 14, 9, 8, 7, 15), (11, 10, 16, 13, 12, 17), (17, 18, 6, 5, 11), (15, 18, 17, 12), (6, 18, 15, 7, 0), (3, 19, 16, 10, 4), (14, 19, 3, 2, 9), (16, 19, 14, 13)])
me_cube_shard_008.polygons.foreach_set('use_smooth', [0, 0, 0, 0, 0, 0, 1, 1, 1, 1, 1, 1])
me_cube_shard_008.polygons.foreach_set('material_index', [1, 1, 1, 1, 1, 1, 0, 0, 0, 0, 0, 0])
_k = set([(3, 19), (6, 18), (14, 19), (15, 18), (16, 19), (17, 18)])
me_cube_shard_008.attributes.new('sharp_edge', 'BOOLEAN', 'EDGE').data.foreach_set('value', [ (min(e.vertices), max(e.vertices)) in _k for e in me_cube_shard_008.edges])
_uv = me_cube_shard_008.uv_layers.new(name='UVMap')
_uv.uv.foreach_set('vector', [0.002274, 0.3298, 0.0, 0.3242, 0.04056, 0.2529, 0.1713, 0.2561, 0.1713, 0.06638, 0.2526, 0.0003355, 0.2526, 0.336, 0.4624, 0.5201, 0.4624, 0.5424, 0.4292, 0.5361, 0.4256, 0.5313, 0.9744, 0.1719, 0.9744, 0.254, 0.9407, 0.251, 0.9169, 0.1964, 0.5108, 0.5355, 0.6146, 0.5198, 0.6146, 0.8545, 0.5108, 0.8686, 0.18, 0.9832, 0.09751, 0.9024, 0.3153, 0.8927, 0.3153, 0.5365, 0.3725, 0.5197, 0.3933, 0.5276, 0.3933, 0.9737, 0.1173, 1.214, 0.03445, 1.15, 0.03445, 0.9913, 0.03059, 0.9897, 0.05645, 0.8771, 0.1173, 0.9037, 0.6874, 0.0001001, 0.9999, 9.998e-05, 0.9999, 0.6587, 0.5755, 0.6241, 0.3805, 0.2468, 0.9999, 0.8973, 0.9999, 0.9999, 0.6874, 0.9999, 0.7307, 0.9276, 0.6587, 0.9999, 0.0001, 0.9999, 9.999e-05, 0.8973, 0.5198, 0.6731, 0.5623, 0.6971, 0.9999, 0.6486, 0.9999, 9.998e-05, 0.6543, 0.0001001, 0.4595, 0.1567, 0.7011, 0.6242, 9.998e-05, 0.9556, 9.998e-05, 0.9999, 0.6486, 0.9999, 0.586, 0.8031, 0.5168, 0.7327, 0.6543, 0.9999, 0.9999, 0.9999, 0.9999, 0.9556, 0.6578, 0.9942])
me_cube_shard_008.materials.append(mat_material_003)
me_cube_shard_008.materials.append(mat_cube_inner)
me_cube_shard_008.use_remesh_preserve_volume = False
me_cube_shard_008.use_remesh_preserve_attributes = False
me_cube_shard_008.use_mirror_vertex_groups = False
me_cube_shard_008.update()
me_cube_shard_007 = bpy.data.meshes.new('Cube_shard.007')
me_cube_shard_007.from_pydata([(-0.08645, -0.6419, -0.3066), (0.1104, -0.6597, -0.3404), (0.1104, -0.7168, -0.2192), (-0.08645, -0.7168, -0.1477), (-0.08645, 0.06279, -0.5333), (0.1104, 0.2347, -0.6282), (0.1104, -0.6855, 0.1283), (-0.08645, -0.6909, 0.1387), (-0.08645, 0.3681, -0.3822), (0.1104, 0.2362, -0.6275), (0.1104, -0.008974, 0.7548), (-0.08645, -0.1185, 0.6688), (-0.08645, 0.3772, -0.3777), (-0.09998, 0.3772, -0.3653), (-0.332, 0.5327, -0.07622), (0.101, 0.5741, -0.4516), (0.1104, 0.5741, -0.4602), (0.1104, 0.5741, 0.2828), (-0.302, 0.5741, -0.08314), (-0.4088, 0.3772, -0.01848), (-0.08645, 0.3772, 0.2675), (-0.3188, 0.3772, -0.1653), (-0.3999, 0.3772, -0.09113)], [], [(0, 1, 2, 3), (1, 0, 4, 5), (6, 7, 3, 2), (5, 4, 8, 9), (7, 6, 10, 11), (9, 8, 12, 13, 14, 15, 16), (11, 10, 17, 18, 14, 19, 20), (21, 14, 13), (15, 14, 18), (19, 14, 22), (22, 14, 21), (16, 17, 10, 6, 2, 1, 5, 9), (17, 16, 15, 18), (20, 12, 8, 4, 0, 3, 7, 11), (12, 20, 19, 22, 21, 13)])
me_cube_shard_007.polygons.foreach_set('use_smooth', [0, 0, 0, 0, 0, 0, 0, 0, 0, 0, 0, 1, 1, 1, 1])
me_cube_shard_007.polygons.foreach_set('material_index', [1, 1, 1, 1, 1, 1, 1, 1, 1, 1, 1, 0, 0, 0, 0])
_k = set([(12, 20), (16, 17)])
me_cube_shard_007.attributes.new('sharp_edge', 'BOOLEAN', 'EDGE').data.foreach_set('value', [ (min(e.vertices), max(e.vertices)) in _k for e in me_cube_shard_007.edges])
_uv = me_cube_shard_007.uv_layers.new(name='UVMap')
_uv.uv.foreach_set('vector', [0.08214, 0.1463, 0.08214, 0.2216, 0.03223, 0.2158, 0.01672, 0.1388, 0.7238, 1.088, 0.6486, 1.085, 0.6486, 0.8074, 0.7238, 0.7351, 0.4734, 0.5007, 0.495, 0.4299, 0.5965, 0.4666, 0.5965, 0.5452, 0.7245, 0.5499, 0.7847, 0.4647, 0.8505, 0.5742, 0.7248, 0.5504, 0.8107, 0.001168, 0.8847, 5.904e-06, 0.8847, 0.3459, 0.8107, 0.2939, 0.7248, 0.5504, 0.8505, 0.5742, 0.8525, 0.5775, 0.8592, 0.5759, 1.007, 0.6039, 0.8024, 0.6705, 0.7977, 0.6716, 0.464, 0.5086, 0.5537, 0.5203, 0.5537, 0.8017, 0.3657, 0.8881, 0.3521, 0.8744, 0.3171, 0.8154, 0.464, 0.7479, 0.9673, 0.5497, 1.007, 0.6039, 0.8592, 0.5759, 0.8024, 0.6705, 1.007, 0.6039, 1.001, 0.6223, 0.02658, 0.5694, 0.05402, 0.5065, 0.05402, 0.5704, 1.007, 0.54, 1.007, 0.6039, 0.9673, 0.5497, 0.0001, 0.6979, 0.0001, 0.3265, 0.2916, 0.09049, 0.6297, 0.4037, 0.6454, 0.5774, 0.6169, 0.638, 0.1698, 0.7819, 0.169, 0.7815, 0.0001, 0.6735, 0.0001, 0.3021, 0.004829, 0.3064, 0.2063, 0.4906, 0.0001, 0.2934, 0.0001, 0.695, 0.005745, 0.6978, 0.1958, 0.7919, 0.6345, 0.6507, 0.681, 0.5519, 0.6649, 0.3736, 0.3087, 0.04361, 0.0001, 0.305, 0.0001, 0.7066, 0.2008, 0.5286, 0.1952, 0.4833, 0.1447, 0.4372, 0.008525, 0.3127])
me_cube_shard_007.materials.append(mat_material_003)
me_cube_shard_007.materials.append(mat_cube_inner)
me_cube_shard_007.use_remesh_preserve_volume = False
me_cube_shard_007.use_remesh_preserve_attributes = False
me_cube_shard_007.use_mirror_vertex_groups = False
me_cube_shard_007.update()
me_cube_shard_006 = bpy.data.meshes.new('Cube_shard.006')
me_cube_shard_006.from_pydata([(-0.1441, -0.5476, 0.5769), (0.622, -0.3788, 0.2753), (0.5921, -0.3508, 0.2884), (0.04927, -0.3508, 0.5068), (0.04927, 0.1588, 0.5267), (-0.1336, 0.3305, 0.607), (-0.1476, -0.4898, 0.5806), (-0.1476, -0.5476, 0.5783), (0.2064, -0.5476, 0.4359), (0.6709, -0.3508, 0.2322), (0.04927, 0.3971, 0.457), (-0.09509, 0.3922, 0.5614), (-0.1476, 0.3277, 0.6125), (-0.1476, -0.5476, 0.1471), (-0.1476, -0.3309, -0.4945), (0.04927, -0.2843, -0.4719), (0.04927, -0.3508, -0.275), (-0.1476, 0.4127, 0.5644), (0.04927, 0.4407, 0.3885), (-0.1476, 0.5109, 0.4101), (-0.1476, 0.5969, -0.7147), (-0.06136, 0.6063, -0.7022), (0.3791, 0.4303, -0.585), (0.04927, 0.1924, -0.585), (0.04927, 0.5521, -0.585), (-0.1476, 0.603, -0.395)], [], [(0, 1, 2, 3, 4, 5, 6, 7), (8, 1, 0), (2, 1, 9), (5, 4, 10, 11), (6, 5, 12), (9, 1, 8, 13, 14, 15, 16), (12, 5, 11, 17), (18, 19, 17, 11, 10), (20, 21, 22, 23, 15, 14), (19, 18, 24, 22, 21, 25), (25, 21, 20), (7, 13, 8, 0), (13, 7, 6, 12, 17, 19, 25, 20, 14), (16, 3, 2, 9), (23, 24, 18, 10, 4, 3, 16, 15), (24, 23, 22)])
me_cube_shard_006.polygons.foreach_set('use_smooth', [0, 0, 0, 0, 0, 0, 0, 0, 0, 0, 0, 1, 1, 1, 1, 1])
me_cube_shard_006.polygons.foreach_set('material_index', [1, 1, 1, 1, 1, 1, 1, 1, 1, 1, 1, 0, 0, 0, 0, 0])
_k = set([(3, 16), (7, 13), (23, 24)])
me_cube_shard_006.attributes.new('sharp_edge', 'BOOLEAN', 'EDGE').data.foreach_set('value', [ (min(e.vertices), max(e.vertices)) in _k for e in me_cube_shard_006.edges])
_uv = me_cube_shard_006.uv_layers.new(name='UVMap')
_uv.uv.foreach_set('vector', [0.001266, 0.1652, 0.215, 0.0, 0.215, 0.01383, 0.09236, 0.1564, 0.215, 0.2651, 0.215, 0.3498, 0.01438, 0.1784, 0.0004668, 0.1661, 0.08047, 0.07313, 0.215, 0.0, 0.001266, 0.1652, 0.006393, 0.8499, 0.0, 0.8377, 0.01421, 0.8198, 0.1616, 1.148, 0.1225, 1.073, 0.202, 1.08, 0.186, 1.135, 0.01438, 0.1784, 0.215, 0.3498, 0.2112, 0.3528, 0.7719, 0.6424, 0.7554, 0.6267, 0.6847, 0.4908, 0.7688, 0.3704, 0.9864, 0.3634, 0.9864, 0.4289, 0.9197, 0.431, 0.8023, 0.03151, 0.7977, 0.02983, 0.785, 0.00538, 0.8023, 0.0001006, 0.1605, 0.7601, 0.1605, 0.8277, 0.102, 0.8223, 0.101, 0.8041, 0.1346, 0.7577, 0.7846, 0.3066, 0.7565, 0.3086, 0.613, 0.2448, 0.7205, 0.1704, 0.7205, 0.01296, 0.7846, 6.552e-05, 0.8116, 0.6673, 0.7442, 0.6629, 0.7442, 0.348, 0.6313, 0.3524, 0.7821, 0.3086, 0.8116, 0.4068, 0.3169, 0.723, 0.3169, 0.8256, 0.2889, 0.8219, 0.9999, 0.3199, 0.9999, 0.5355, 0.8229, 0.3911, 0.9981, 0.3206, 0.9999, 0.4645, 0.9999, 0.6801, 0.971, 0.6812, 0.5623, 0.6971, 0.5198, 0.6731, 0.4707, 0.596, 0.4247, 0.1935, 0.4278, 0.03368, 0.8915, 0.1437, 0.9999, 0.8069, 0.9999, 0.3203, 0.662, 0.4562, 0.613, 0.4912, 0.6618, 0.0001001, 0.4379, 0.0001, 0.5073, 0.606, 0.5344, 0.6487, 0.6827, 0.6921, 0.9999, 0.6797, 0.9999, 0.1931, 0.9585, 0.07051, 0.0001, 0.4379, 0.0001, 0.6618, 0.2054, 0.5137])
me_cube_shard_006.materials.append(mat_material_003)
me_cube_shard_006.materials.append(mat_cube_inner)
me_cube_shard_006.use_remesh_preserve_volume = False
me_cube_shard_006.use_remesh_preserve_attributes = False
me_cube_shard_006.use_mirror_vertex_groups = False
me_cube_shard_006.update()
me_cube_shard_005 = bpy.data.meshes.new('Cube_shard.005')
me_cube_shard_005.from_pydata([(-0.5139, -0.2301, -0.4032), (-0.5142, -0.2275, -0.4026), (-0.5192, 0.02612, -0.3366), (-0.2574, -0.03321, -0.3366), (0.1766, -0.03321, -0.3109), (0.1766, 0.4619, -0.1814), (0.3735, 0.4539, -0.1719), (0.3735, -0.2301, -0.3507), (-0.5026, -0.2301, 0.4339), (-0.5281, -0.03321, 0.3299), (-0.5364, -0.03321, -0.2863), (-0.5224, -0.03321, -0.3366), (0.1766, 0.5539, 0.2244), (0.3735, 0.5361, 0.1905), (-0.4944, -0.2301, 0.4398), (-0.367, -0.03321, 0.4455), (0.1766, 0.4791, 0.3832), (0.3735, 0.479, 0.3117), (0.1766, -0.03321, 0.2481), (0.3735, -0.2301, 0.1247)], [], [(0, 1, 2, 3, 4, 5, 6, 7), (8, 9, 10, 1, 0), (1, 10, 11, 2), (12, 13, 6, 5), (9, 8, 14, 15), (13, 12, 16, 17), (17, 16, 18, 15, 14, 19), (7, 19, 14, 8, 0), (19, 7, 6, 13, 17), (3, 11, 10, 9, 15, 18, 4), (11, 3, 2), (4, 18, 16, 12, 5)])
me_cube_shard_005.polygons.foreach_set('use_smooth', [0, 0, 0, 0, 0, 0, 0, 1, 1, 1, 1, 1])
me_cube_shard_005.polygons.foreach_set('material_index', [1, 1, 1, 1, 1, 1, 1, 0, 0, 0, 0, 0])
_k = set([(3, 11), (4, 18), (7, 19)])
me_cube_shard_005.attributes.new('sharp_edge', 'BOOLEAN', 'EDGE').data.foreach_set('value', [ (min(e.vertices), max(e.vertices)) in _k for e in me_cube_shard_005.edges])
_uv = me_cube_shard_005.uv_layers.new(name='UVMap')
_uv.uv.foreach_set('vector', [0.303, 0.3664, 0.3019, 0.3666, 0.1952, 0.367, 0.2202, 0.2606, 0.2202, 0.08372, 0.01199, 0.08061, 0.01533, 0.0004074, 0.303, 0.00471, 0.4951, 0.684, 0.4144, 0.6415, 0.4144, 0.3908, 0.494, 0.3436, 0.4951, 0.3433, 1.0, 0.3088, 0.9731, 0.2202, 0.9937, 0.2255, 1.0, 0.2021, 0.6941, 0.07998, 0.7122, 0.0004042, 0.8633, 0.006218, 0.8633, 0.08649, 0.5013, 0.4373, 0.5694, 0.3767, 0.5731, 0.3786, 0.5731, 0.474, 0.8666, 0.3768, 0.8666, 0.4584, 0.7956, 0.4666, 0.8125, 0.3831, 0.5656, 0.7264, 0.5656, 0.6412, 0.7803, 0.6599, 0.7803, 0.4246, 0.8629, 0.3767, 0.8629, 0.7524, 9.999e-05, 0.9085, 0.0001, 0.6709, 0.4339, 0.5134, 0.4381, 0.5163, 0.4437, 0.9348, 0.9999, 0.6709, 0.9999, 0.9085, 0.658, 0.8191, 0.6169, 0.638, 0.6454, 0.5774, 0.2703, 0.9999, 0.4352, 0.9999, 0.4439, 0.9686, 0.4387, 0.5851, 0.3385, 0.5131, 0.0001, 0.636, 9.998e-05, 0.9839, 0.5648, 0.9999, 0.7297, 0.9999, 0.5668, 0.963, 0.9999, 0.9839, 0.9999, 0.636, 0.681, 0.5519, 0.6345, 0.6507, 0.6917, 0.9033])
me_cube_shard_005.materials.append(mat_material_003)
me_cube_shard_005.materials.append(mat_cube_inner)
me_cube_shard_005.use_remesh_preserve_volume = False
me_cube_shard_005.use_remesh_preserve_attributes = False
me_cube_shard_005.use_mirror_vertex_groups = False
me_cube_shard_005.update()
me_cube_shard_004 = bpy.data.meshes.new('Cube_shard.004')
me_cube_shard_004.from_pydata([(-0.1316, -0.5598, 0.09303), (-0.2727, -0.417, -0.1038), (0.005721, -0.609, -0.1038), (0.01641, -0.6619, 0.09303), (-0.3002, 0.3685, 0.09303), (-0.2466, 0.3685, 0.1847), (-0.2992, 0.4176, 0.11), (-0.3967, 0.2658, -0.1038), (0.5186, 0.05877, -0.1038), (0.5282, 0.004527, 0.09303), (-0.2296, 0.3685, 0.1983), (-0.2484, 0.5654, 0.05251), (-0.2742, 0.5654, -0.1038), (-0.2277, 0.5654, 0.06901), (-0.04898, 0.3685, 0.3429), (0.03253, 0.3685, 0.09303), (-0.1714, 0.5654, -0.1038), (-0.2291, 0.5654, 0.0679)], [], [(0, 1, 2, 3), (1, 0, 4, 5, 6, 7), (8, 9, 3, 2), (10, 6, 5), (7, 6, 11, 12), (13, 14, 15, 9, 8, 16), (14, 13, 17, 6, 10), (11, 6, 17), (12, 16, 8, 2, 1, 7), (16, 12, 11, 17, 13), (15, 4, 0, 3, 9), (4, 15, 14, 10, 5)])
me_cube_shard_004.polygons.foreach_set('use_smooth', [0, 0, 0, 0, 0, 0, 0, 0, 1, 1, 1, 1])
me_cube_shard_004.polygons.foreach_set('material_index', [1, 1, 1, 1, 1, 1, 1, 1, 0, 0, 0, 0])
_k = set([(4, 15), (12, 16)])
me_cube_shard_004.attributes.new('sharp_edge', 'BOOLEAN', 'EDGE').data.foreach_set('value', [ (min(e.vertices), max(e.vertices)) in _k for e in me_cube_shard_004.edges])
_uv = me_cube_shard_004.uv_layers.new(name='UVMap')
_uv.uv.foreach_set('vector', [0.1105, 0.1187, 0.1105, 0.2473, 0.0002623, 0.1389, 0.05189, 0.06107, 0.7837, 0.9429, 0.7785, 0.8144, 1.137, 1.054, 1.16, 1.012, 1.16, 1.059, 1.048, 1.119, 0.7635, 0.948, 0.6716, 0.931, 0.6716, 0.5467, 0.7635, 0.5629, 0.9385, 0.4015, 0.93, 0.457, 0.9327, 0.4096, 0.8408, 0.3933, 0.7419, 0.3121, 0.7685, 0.2407, 0.8408, 0.2452, 1.131, 0.7328, 1.131, 0.9074, 1.03, 0.8428, 0.8245, 1.035, 0.7753, 0.9554, 1.061, 0.6881, 1.0, 0.3154, 1.0, 0.49, 0.9995, 0.4907, 0.93, 0.457, 0.9385, 0.4015, 0.993, 0.4998, 0.93, 0.457, 0.9995, 0.4907, 0.3942, 0.0001001, 0.4457, 0.0001, 0.7906, 0.2534, 0.5342, 0.5872, 0.395, 0.4912, 0.333, 0.1499, 0.5543, 0.0001, 0.6058, 0.0001001, 0.5928, 0.07826, 0.5832, 0.08596, 0.5825, 0.08651, 0.5592, 0.0001, 0.3521, 0.0001001, 0.4571, 0.578, 0.5492, 0.6415, 0.8678, 0.2267, 0.6479, 0.0001001, 0.4408, 0.0001, 0.4915, 0.1556, 0.6039, 0.06565, 0.6145, 0.05719])
me_cube_shard_004.materials.append(mat_material_003)
me_cube_shard_004.materials.append(mat_cube_inner)
me_cube_shard_004.use_remesh_preserve_volume = False
me_cube_shard_004.use_remesh_preserve_attributes = False
me_cube_shard_004.use_mirror_vertex_groups = False
me_cube_shard_004.update()
me_cube_shard_003 = bpy.data.meshes.new('Cube_shard.003')
me_cube_shard_003.from_pydata([(-0.4613, -0.3972, 0.0209), (-0.4613, -0.3946, 0.02243), (-0.4663, -0.141, 0.08843), (-0.4788, 0.3506, 0.08843), (-0.4842, 0.3951, -0.1084), (-0.4641, -0.3972, -0.1084), (-0.461, -0.3972, 0.02178), (0.4264, 0.2868, 0.2531), (0.2295, 0.2948, 0.2436), (0.2295, -0.2003, 0.1141), (-0.2045, -0.2003, 0.08843), (0.4264, -0.3972, 0.07434), (0.4264, 0.3682, -0.1084), (0.2295, 0.3297, 0.08843), (0.4264, -0.3972, -0.1084), (0.2295, -0.2003, 0.08843)], [], [(0, 1, 2, 3, 4, 5), (6, 1, 0), (7, 8, 9, 10, 2, 1, 6, 11), (8, 7, 12, 4, 3, 13), (14, 11, 6, 0, 5), (12, 14, 5, 4), (11, 14, 12, 7), (9, 15, 10), (13, 15, 9, 8), (10, 15, 13, 3, 2)])
me_cube_shard_003.polygons.foreach_set('use_smooth', [0, 0, 0, 0, 1, 1, 1, 1, 1, 1])
me_cube_shard_003.polygons.foreach_set('material_index', [1, 1, 1, 1, 0, 0, 0, 0, 0, 0])
_k = set([(5, 14), (9, 15), (10, 15), (11, 14), (12, 14), (13, 15)])
me_cube_shard_003.attributes.new('sharp_edge', 'BOOLEAN', 'EDGE').data.foreach_set('value', [ (min(e.vertices), max(e.vertices)) in _k for e in me_cube_shard_003.edges])
_uv = me_cube_shard_003.uv_layers.new(name='UVMap')
_uv.uv.foreach_set('vector', [0.5969, 0.4638, 0.5983, 0.4633, 0.7292, 0.4592, 0.9687, 0.5134, 0.9687, 0.6143, 0.5826, 0.5268, 0.3965, 0.9096, 0.3969, 0.9083, 0.3969, 0.9098, 0.4055, 0.9064, 0.4014, 0.8079, 0.657, 0.8041, 0.657, 0.5869, 0.6264, 0.4564, 0.7573, 0.4569, 0.7586, 0.4571, 0.7586, 0.9011, 0.004931, 0.5543, 2.492e-05, 0.4559, 0.1852, 0.4571, 0.1852, 0.9121, 0.08436, 0.9088, 0.08436, 0.5548, 9.998e-05, 0.9999, 9.999e-05, 0.9085, 0.4437, 0.9348, 0.4438, 0.9352, 0.4452, 0.9999, 0.9999, 0.6173, 0.9999, 0.9999, 0.5548, 0.9999, 0.5447, 0.6039, 0.9999, 0.9085, 0.9999, 0.9999, 0.6173, 0.9999, 0.658, 0.8191, 9.998e-05, 0.9839, 9.998e-05, 0.9999, 0.2703, 0.9999, 0.67, 0.9999, 0.9999, 0.9999, 0.9999, 0.9839, 0.6917, 0.9033, 0.7297, 0.9999, 0.9999, 0.9999, 0.9999, 0.67, 0.559, 0.657, 0.5668, 0.963])
me_cube_shard_003.materials.append(mat_material_003)
me_cube_shard_003.materials.append(mat_cube_inner)
me_cube_shard_003.use_remesh_preserve_volume = False
me_cube_shard_003.use_remesh_preserve_attributes = False
me_cube_shard_003.use_mirror_vertex_groups = False
me_cube_shard_003.update()
me_cube_shard_002 = bpy.data.meshes.new('Cube_shard.002')
me_cube_shard_002.from_pydata([(0.02402, 0.1552, 0.6334), (0.01696, 0.1138, 0.6416), (0.04694, 0.1552, 0.6347), (-0.7057, 0.1552, -0.1737), (-0.5269, -0.0417, 0.1002), (-0.05092, -0.0417, 0.6267), (0.4499, 0.1552, 0.2663), (0.04064, -0.3515, -0.3465), (0.05029, -0.4057, -0.1496), (-0.4454, -0.0417, -0.1496), (-0.6493, 0.1552, -0.3465), (0.03019, -0.0417, 0.5526), (0.249, -0.0417, 0.3525), (0.2625, -0.0417, 0.3402), (0.2625, -0.05076, 0.3357), (0.4594, -0.1827, 0.0904), (0.4594, 0.1552, 0.2576), (0.4594, -0.1842, 0.08963), (0.2625, -0.3561, 0.1845), (0.2625, -0.2522, -0.1496), (0.4594, -0.0486, -0.3465), (0.4594, 0.1552, -0.3465), (0.2625, -0.0417, -0.1496)], [], [(0, 1, 2), (3, 4, 5, 1, 0), (2, 1, 6), (7, 8, 9, 4, 3, 10), (11, 1, 5), (1, 12, 13, 14, 15, 16, 6), (17, 18, 19, 8, 7, 20), (1, 11, 12), (18, 17, 15, 14), (10, 21, 20, 7), (16, 21, 10, 3, 0, 2, 6), (21, 16, 15, 17, 20), (19, 22, 9, 8), (22, 19, 18, 14, 13), (9, 22, 13, 12, 11, 5, 4)])
me_cube_shard_002.polygons.foreach_set('use_smooth', [0, 0, 0, 0, 0, 0, 0, 0, 0, 1, 1, 1, 1, 1, 1])
me_cube_shard_002.polygons.foreach_set('material_index', [1, 1, 1, 1, 1, 1, 1, 1, 1, 0, 0, 0, 0, 0, 0])
_k = set([(9, 22), (10, 21), (13, 22), (16, 21), (19, 22), (20, 21)])
me_cube_shard_002.attributes.new('sharp_edge', 'BOOLEAN', 'EDGE').data.foreach_set('value', [ (min(e.vertices), max(e.vertices)) in _k for e in me_cube_shard_002.edges])
_uv = me_cube_shard_002.uv_layers.new(name='UVMap')
_uv.uv.foreach_set('vector', [0.0001866, 0.01577, 0.007909, 1.926e-08, 0.007909, 0.02117, 0.2383, 0.4039, 0.2383, 0.5606, 0.08308, 0.8071, 0.01491, 0.7916, 0.0003517, 0.7818, 0.7499, 0.4575, 0.7564, 0.4777, 0.5321, 0.4048, 0.4792, 0.7179, 0.5234, 0.6466, 0.7079, 0.8189, 0.7989, 0.761, 0.7989, 0.9177, 0.736, 0.9577, 0.7125, 0.537, 0.7564, 0.4777, 0.7564, 0.5476, 0.7564, 0.4777, 0.5942, 0.5084, 0.5869, 0.5066, 0.5848, 0.5102, 0.4472, 0.5362, 0.527, 0.4036, 0.5321, 0.4048, 0.8102, 0.1034, 0.9116, 0.05094, 0.9033, 0.1943, 1.01, 0.1817, 1.01, 0.2656, 0.7994, 0.2905, 0.7564, 0.4777, 0.7125, 0.537, 0.5942, 0.5084, 0.5127, 0.63, 0.4469, 0.5368, 0.4472, 0.5362, 0.5848, 0.5102, 0.4457, 0.0001, 0.9999, 9.998e-05, 0.9999, 0.102, 0.7906, 0.2534, 0.0001, 0.3021, 0.0001001, 9.998e-05, 0.5543, 0.0001, 0.5825, 0.08651, 0.2177, 0.49, 0.2063, 0.4906, 0.004829, 0.3064, 9.998e-05, 0.9999, 0.0001, 0.6979, 0.169, 0.7815, 0.1698, 0.7819, 0.102, 0.9999, 0.9999, 0.1311, 0.9999, 9.998e-05, 0.5592, 0.0001, 0.8678, 0.2267, 9.998e-05, 0.9999, 0.1311, 0.9999, 0.1958, 0.7919, 0.005745, 0.6978, 0.0001, 0.695, 0.4408, 0.0001, 0.0001001, 9.998e-05, 0.0001, 0.305, 0.008525, 0.3127, 0.1447, 0.4372, 0.1952, 0.4833, 0.4915, 0.1556])
me_cube_shard_002.materials.append(mat_material_003)
me_cube_shard_002.materials.append(mat_cube_inner)
me_cube_shard_002.use_remesh_preserve_volume = False
me_cube_shard_002.use_remesh_preserve_attributes = False
me_cube_shard_002.use_mirror_vertex_groups = False
me_cube_shard_002.update()
me_cube_shard_001 = bpy.data.meshes.new('Cube_shard.001')
me_cube_shard_001.from_pydata([(-0.1773, 0.4807, -0.08984), (-0.003332, 0.4356, 0.107), (0.5045, 0.2506, 0.107), (0.519, 0.227, -0.08984), (-0.5655, -0.2704, -0.08984), (-0.3934, -0.319, 0.107), (0.5042, 0.2501, 0.107), (0.4633, 0.1258, -0.08984), (-0.3247, -0.3346, -0.08984), (0.1229, -0.4559, 0.05683), (0.1165, -0.4549, 0.107), (0.1168, -0.4543, 0.107), (0.2077, -0.339, -0.08984), (0.1954, -0.3614, -0.08984)], [], [(0, 1, 2, 3), (4, 5, 1, 0), (6, 7, 3, 2), (5, 4, 8, 9, 10), (7, 6, 11, 12), (13, 9, 8), (10, 9, 13, 12, 11), (5, 10, 11, 6, 2, 1), (13, 8, 4, 0, 3, 7, 12)])
me_cube_shard_001.polygons.foreach_set('use_smooth', [0, 0, 0, 0, 0, 0, 0, 1, 1])
me_cube_shard_001.polygons.foreach_set('material_index', [1, 1, 1, 1, 1, 1, 1, 0, 0])
_uv = me_cube_shard_001.uv_layers.new(name='UVMap')
_uv.uv.foreach_set('vector', [0.2701, 0.04876, 0.2701, 0.166, 0.0938, 0.3256, 0.02838, 0.2676, 0.9519, 0.008856, 1.068, 0.02463, 1.068, 0.3984, 0.9519, 0.3808, 0.6381, 0.3988, 0.5508, 0.4553, 0.5508, 0.4045, 0.6381, 0.3985, 0.2357, 0.6619, 0.2946, 0.5608, 0.3276, 0.6653, 0.3276, 0.8793, 0.3057, 0.8833, 0.5508, 0.4553, 0.6381, 0.3988, 0.6381, 0.7524, 0.5508, 0.6887, 1.013, 0.399, 1.096, 0.3985, 1.096, 0.6125, 0.6381, 0.7527, 0.6158, 0.7518, 0.5508, 0.7, 0.5508, 0.6887, 0.6381, 0.7524, 0.5755, 0.6241, 0.3206, 0.692, 0.3204, 0.6917, 0.1268, 0.3395, 0.1266, 0.3393, 0.3805, 0.2468, 0.2275, 0.6808, 0.5513, 0.6641, 0.7011, 0.6242, 0.4595, 0.1567, 0.02611, 0.3146, 0.06076, 0.3776, 0.2199, 0.6669])
me_cube_shard_001.materials.append(mat_material_003)
me_cube_shard_001.materials.append(mat_cube_inner)
me_cube_shard_001.use_remesh_preserve_volume = False
me_cube_shard_001.use_remesh_preserve_attributes = False
me_cube_shard_001.use_mirror_vertex_groups = False
me_cube_shard_001.update()
me_cube_shard = bpy.data.meshes.new('Cube_shard')
me_cube_shard.from_pydata([(0.2471, -0.1639, -0.3459), (0.1197, -0.3607, -0.3516), (0.1115, -0.3607, -0.3575), (0.08601, -0.1639, -0.4615), (0.454, -0.1639, 0.2096), (0.1792, -0.3607, -0.1919), (0.007546, -0.3607, -0.3015), (-0.2428, -0.1919, -0.2676), (-0.1939, -0.1639, -0.3108), (-0.2727, -0.1639, -0.2545), (-0.8155, 0.3457, -0.01628), (-0.9985, 0.5175, 0.06401), (-0.9599, 0.5791, 0.01846), (-0.8155, 0.584, -0.08599), (-0.8155, 0.5012, 0.1621), (-0.8155, 0.6123, 0.04905), (0.3943, 0.1034, 0.4783), (0.3529, 0.2543, 0.625), (-0.0948, 0.3756, 0.4783), (0.4253, 0.3488, 0.4783)], [], [(0, 1, 2, 3), (1, 0, 4, 5), (6, 7, 8, 3, 2), (7, 6, 5, 4, 9), (8, 7, 9), (6, 2, 1, 5), (9, 4, 0, 3, 8), (10, 11, 12, 13), (14, 11, 10), (15, 12, 11, 14), (13, 12, 15), (10, 13, 15, 14), (16, 17, 18), (19, 17, 16), (18, 17, 19), (16, 18, 19)])
me_cube_shard.polygons.foreach_set('use_smooth', [0, 0, 0, 0, 0, 1, 1, 0, 0, 0, 0, 1, 0, 0, 0, 1])
me_cube_shard.polygons.foreach_set('material_index', [1, 1, 1, 1, 1, 0, 0, 1, 1, 1, 1, 0, 1, 1, 1, 0])
_uv = me_cube_shard.uv_layers.new(name='UVMap')
_uv.uv.foreach_set('vector', [0.1926, 0.2257, 0.1926, 0.3124, 0.1893, 0.3141, 0.1273, 0.2591, 0.5495, 1.03, 0.5983, 0.9584, 0.8015, 1.041, 0.6079, 1.054, 0.9337, 0.5368, 1.036, 0.4901, 1.036, 0.5163, 0.9834, 0.6215, 0.9142, 0.5759, 0.79, 0.5609, 0.8776, 0.4905, 0.9513, 0.506, 1.093, 0.6391, 0.7805, 0.5736, 0.01635, 0.7938, 0.0, 0.7733, 0.007354, 0.7591, 0.49, 0.4884, 0.4381, 0.5163, 0.4339, 0.5134, 0.4042, 0.4335, 0.662, 0.4562, 0.2097, 0.1674, 0.3385, 0.5131, 0.4387, 0.5851, 0.613, 0.4912, 0.1409, 0.5028, 0.186, 0.4164, 0.214, 0.4312, 0.2324, 0.4945, 0.6259, 0.8908, 0.5492, 0.8833, 0.6075, 0.8052, 0.3529, 0.4705, 0.3752, 0.4192, 0.4068, 0.4164, 0.4068, 0.4934, 0.8786, 0.4297, 0.8508, 0.4895, 0.8283, 0.4383, 0.6827, 0.6921, 0.5344, 0.6487, 0.5168, 0.7327, 0.586, 0.8031, 1.098, 0.7808, 1.098, 0.8601, 0.9205, 0.8866, 0.9856, 0.5078, 1.053, 0.4901, 1.053, 0.5694, 0.6414, 1.041, 0.6414, 1.221, 0.5715, 1.22, 0.2468, 0.8335, 0.5513, 0.6641, 0.2275, 0.6808])
me_cube_shard.materials.append(mat_material_003)
me_cube_shard.materials.append(mat_cube_inner)
me_cube_shard.use_remesh_preserve_volume = False
me_cube_shard.use_remesh_preserve_attributes = False
me_cube_shard.use_mirror_vertex_groups = False
me_cube_shard.update()

# ---- objects
ob_cube_shard_019 = bpy.data.objects.new('Cube_shard.019', me_cube_shard_019)
ob_cube_shard_018 = bpy.data.objects.new('Cube_shard.018', me_cube_shard_018)
ob_cube_shard_017 = bpy.data.objects.new('Cube_shard.017', me_cube_shard_017)
ob_cube_shard_016 = bpy.data.objects.new('Cube_shard.016', me_cube_shard_016)
ob_cube_shard_015 = bpy.data.objects.new('Cube_shard.015', me_cube_shard_015)
ob_cube_shard_014 = bpy.data.objects.new('Cube_shard.014', me_cube_shard_014)
ob_cube_shard_013 = bpy.data.objects.new('Cube_shard.013', me_cube_shard_013)
ob_cube_shard_012 = bpy.data.objects.new('Cube_shard.012', me_cube_shard_012)
ob_cube_shard_011 = bpy.data.objects.new('Cube_shard.011', me_cube_shard_011)
ob_cube_shard_010 = bpy.data.objects.new('Cube_shard.010', me_cube_shard_010)
ob_cube_shard_009 = bpy.data.objects.new('Cube_shard.009', me_cube_shard_009)
ob_cube_shard_008 = bpy.data.objects.new('Cube_shard.008', me_cube_shard_008)
ob_cube_shard_007 = bpy.data.objects.new('Cube_shard.007', me_cube_shard_007)
ob_cube_shard_006 = bpy.data.objects.new('Cube_shard.006', me_cube_shard_006)
ob_cube_shard_005 = bpy.data.objects.new('Cube_shard.005', me_cube_shard_005)
ob_cube_shard_004 = bpy.data.objects.new('Cube_shard.004', me_cube_shard_004)
ob_cube_shard_003 = bpy.data.objects.new('Cube_shard.003', me_cube_shard_003)
ob_cube_shard_002 = bpy.data.objects.new('Cube_shard.002', me_cube_shard_002)
ob_cube_shard_001 = bpy.data.objects.new('Cube_shard.001', me_cube_shard_001)
ob_cube_shard = bpy.data.objects.new('Cube_shard', me_cube_shard)

# ---- transforms, parenting, visibility, modifiers, constraints
ob_cube_shard_019.location = (0.743, -0.67, 1.117)
ob_cube_shard_019.rotation_euler = (-1.629e-07, 0.0, 0.0)
ob_cube_shard_019.lineart.crease_threshold = 0.0
ob_cube_shard_018.location = (-0.7734, 0.831, 0.4954)
ob_cube_shard_018.rotation_euler = (-1.629e-07, 0.0, 0.0)
ob_cube_shard_018.lineart.crease_threshold = 0.0
ob_cube_shard_017.location = (-0.08986, 1.025, 0.7976)
ob_cube_shard_017.rotation_euler = (-1.629e-07, 0.0, 0.0)
ob_cube_shard_017.lineart.crease_threshold = 0.0
ob_cube_shard_016.location = (-0.4307, -0.8049, 0.5682)
ob_cube_shard_016.rotation_euler = (-1.629e-07, 0.0, 0.0)
ob_cube_shard_016.lineart.crease_threshold = 0.0
ob_cube_shard_015.location = (-0.6312, 0.3827, 0.3724)
ob_cube_shard_015.rotation_euler = (-1.629e-07, 0.0, 0.0)
ob_cube_shard_015.lineart.crease_threshold = 0.0
ob_cube_shard_014.location = (-0.4836, -0.3821, 0.05951)
ob_cube_shard_014.rotation_euler = (-1.629e-07, 0.0, 0.0)
ob_cube_shard_014.lineart.crease_threshold = 0.0
ob_cube_shard_013.location = (0.4493, 0.9194, 1.638)
ob_cube_shard_013.rotation_euler = (-1.629e-07, 0.0, 0.0)
ob_cube_shard_013.lineart.crease_threshold = 0.0
ob_cube_shard_012.location = (0.7465, 0.2365, 0.1909)
ob_cube_shard_012.rotation_euler = (-1.629e-07, 0.0, 0.0)
ob_cube_shard_012.lineart.crease_threshold = 0.0
ob_cube_shard_011.location = (-0.3646, -0.5959, 1.639)
ob_cube_shard_011.rotation_euler = (-1.629e-07, 0.0, 0.0)
ob_cube_shard_011.lineart.crease_threshold = 0.0
ob_cube_shard_010.location = (0.7889, -0.2733, 1.723)
ob_cube_shard_010.rotation_euler = (-1.629e-07, 0.0, 0.0)
ob_cube_shard_010.lineart.crease_threshold = 0.0
ob_cube_shard_009.location = (-0.6365, 0.8192, 1.384)
ob_cube_shard_009.rotation_euler = (-1.629e-07, 0.0, 0.0)
ob_cube_shard_009.lineart.crease_threshold = 0.0
ob_cube_shard_008.location = (-0.5888, 0.4481, 1.809)
ob_cube_shard_008.rotation_euler = (-1.629e-07, 0.0, 0.0)
ob_cube_shard_008.lineart.crease_threshold = 0.0
ob_cube_shard_007.location = (0.8896, 0.5418, 1.025)
ob_cube_shard_007.rotation_euler = (-1.629e-07, 0.0, 0.0)
ob_cube_shard_007.lineart.crease_threshold = 0.0
ob_cube_shard_006.location = (-0.8524, -0.3365, 0.7421)
ob_cube_shard_006.rotation_euler = (-1.629e-07, 0.0, 0.0)
ob_cube_shard_006.lineart.crease_threshold = 0.0
ob_cube_shard_005.location = (0.6265, -0.6541, 0.4937)
ob_cube_shard_005.rotation_euler = (-1.629e-07, 0.0, 0.0)
ob_cube_shard_005.lineart.crease_threshold = 0.0
ob_cube_shard_004.location = (0.06265, 0.5504, 0.06411)
ob_cube_shard_004.rotation_euler = (-1.629e-07, 0.0, 0.0)
ob_cube_shard_004.lineart.crease_threshold = 0.0
ob_cube_shard_003.location = (0.5736, -0.487, 0.06871)
ob_cube_shard_003.rotation_euler = (-1.629e-07, 0.0, 0.0)
ob_cube_shard_003.lineart.crease_threshold = 0.0
ob_cube_shard_002.location = (0.5406, 0.9607, 0.3068)
ob_cube_shard_002.rotation_euler = (-1.629e-07, 0.0, 0.0)
ob_cube_shard_002.lineart.crease_threshold = 0.0
ob_cube_shard_001.location = (0.2424, 0.1867, 1.853)
ob_cube_shard_001.rotation_euler = (-1.629e-07, 0.0, 0.0)
ob_cube_shard_001.lineart.crease_threshold = 0.0
ob_cube_shard.location = (0.01241, -0.5234, 1.285)
ob_cube_shard.rotation_euler = (-1.629e-07, 0.0, 0.0)
ob_cube_shard.lineart.crease_threshold = 0.0

# ---- collection membership
col_collection_1.objects.link(ob_cube_shard_019)
col_collection_1.objects.link(ob_cube_shard_018)
col_collection_1.objects.link(ob_cube_shard_017)
col_collection_1.objects.link(ob_cube_shard_016)
col_collection_1.objects.link(ob_cube_shard_015)
col_collection_1.objects.link(ob_cube_shard_014)
col_collection_1.objects.link(ob_cube_shard_013)
col_collection_1.objects.link(ob_cube_shard_012)
col_collection_1.objects.link(ob_cube_shard_011)
col_collection_1.objects.link(ob_cube_shard_010)
col_collection_1.objects.link(ob_cube_shard_009)
col_collection_1.objects.link(ob_cube_shard_008)
col_collection_1.objects.link(ob_cube_shard_007)
col_collection_1.objects.link(ob_cube_shard_006)
col_collection_1.objects.link(ob_cube_shard_005)
col_collection_1.objects.link(ob_cube_shard_004)
col_collection_1.objects.link(ob_cube_shard_003)
col_collection_1.objects.link(ob_cube_shard_002)
col_collection_1.objects.link(ob_cube_shard_001)
col_collection_1.objects.link(ob_cube_shard)

# ---- scene / render settings (as saved in the file)
scene.frame_start = 1; scene.frame_end = 250; scene.frame_set(1)
scene.render.engine = 'BLENDER_EEVEE_NEXT'
scene.render.resolution_percentage = 50
scene.render.dither_intensity = 0.0
scene.cycles.use_denoising = False
scene.cycles.samples = 128
scene.cycles.sampling_pattern = 'TABULATED_SOBOL'
scene.cycles.use_adaptive_sampling = False
scene.cycles.use_light_tree = False
scene.cycles.blur_glossy = 0.0
scene.cycles.sample_clamp_indirect = 0.0
scene.view_settings.view_transform = 'Standard'
bpy.context.view_layer.update()

# ---- added for rendering (the .blend has no active camera and no usable light): camera, sun
cam_auto = bpy.data.cameras.new('AutoCamera')
cam_auto.lens = 50.0
cam_auto.sensor_width = 36.0
cam_auto.clip_end = 1000.0
ob_auto_camera = bpy.data.objects.new('AutoCamera', cam_auto)
scene.collection.objects.link(ob_auto_camera)
ob_auto_camera.location = (3.20507, -3.73024, 3.52433)
ob_auto_camera.rotation_euler = (1.09748, -7.21219e-08, 0.694738)
scene.camera = ob_auto_camera
light_auto_sun = bpy.data.lights.new('AutoSun', 'SUN')
light_auto_sun.energy = 3.0
light_auto_sun.angle = 0.0523599
ob_auto_sun = bpy.data.objects.new('AutoSun', light_auto_sun)
scene.collection.objects.link(ob_auto_sun)
ob_auto_sun.rotation_euler = (0.872665, 0.174533, 0.523599)
bpy.context.view_layer.update()
